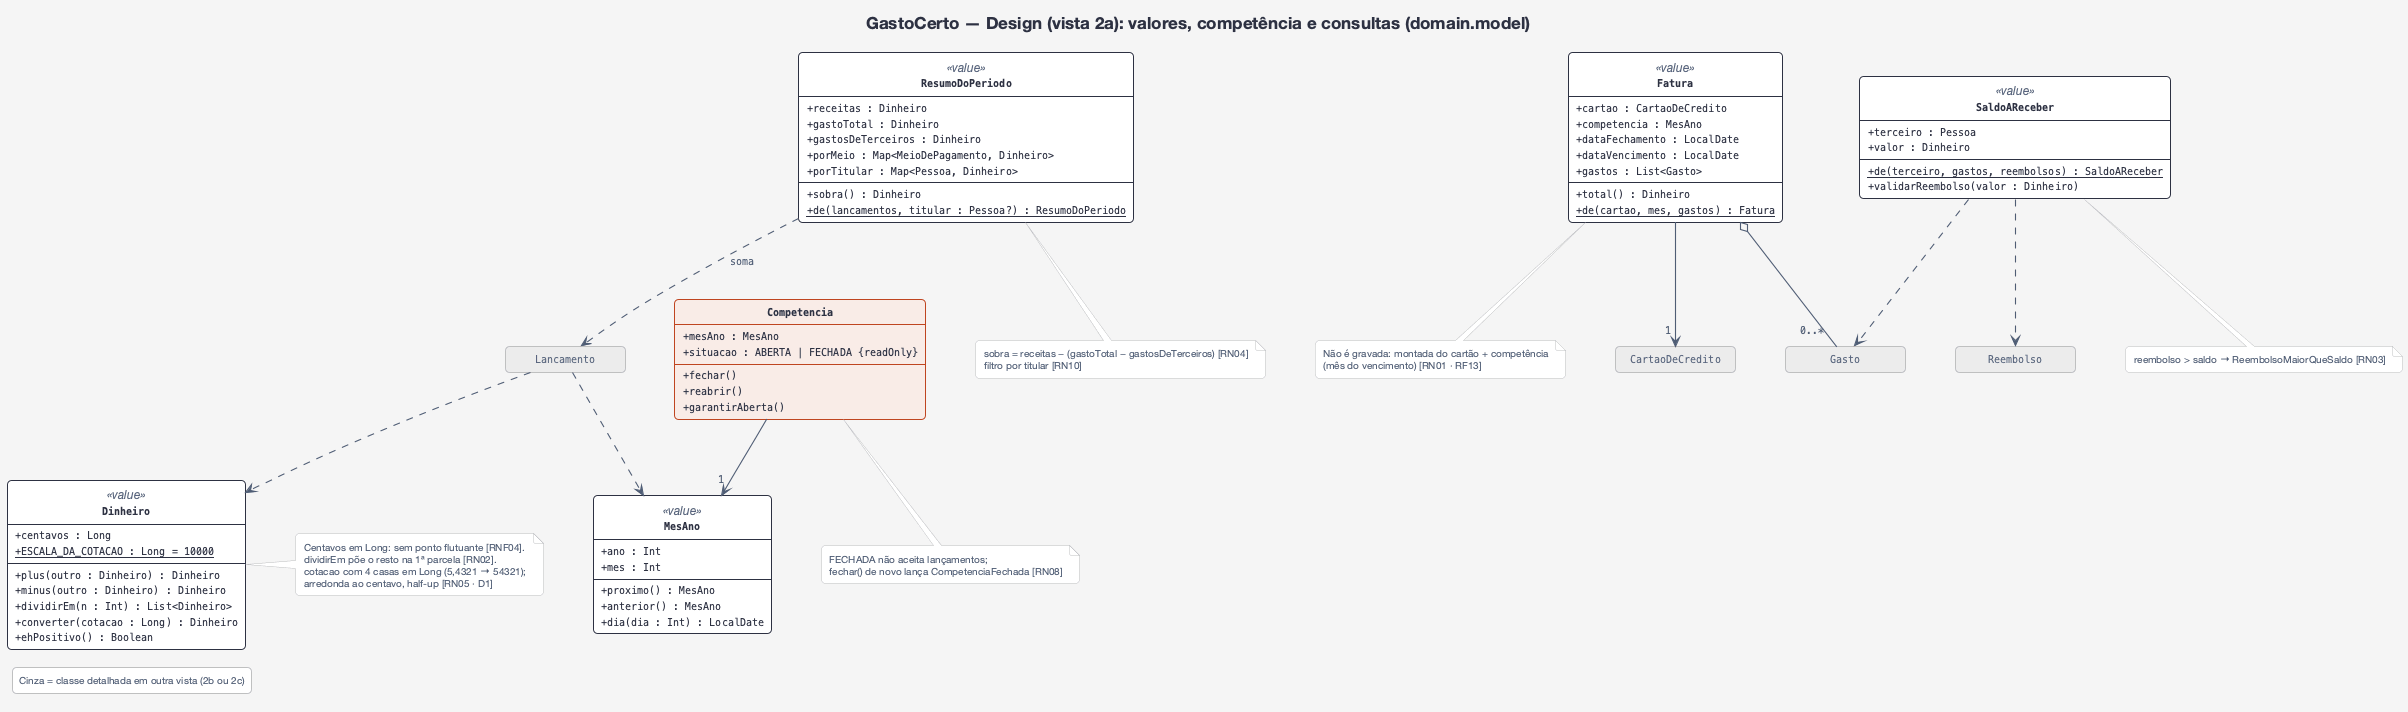

The diagram above was rendered by PlantUML. Its source (embedded in the PNG):
@startuml design-2a-dominio-valores
!include estilo.iuml
hide circle
hide empty members
hide <<ref>> members
hide <<ref>> stereotype
hide <<foco>> stereotype
title GastoCerto — Design (vista 2a): valores, competência e consultas (domain.model)

class Dinheiro <<value>> {
  + centavos : Long
  + {static} ESCALA_DA_COTACAO : Long = 10000
  + plus(outro : Dinheiro) : Dinheiro
  + minus(outro : Dinheiro) : Dinheiro
  + dividirEm(n : Int) : List<Dinheiro>
  + converter(cotacao : Long) : Dinheiro
  + ehPositivo() : Boolean
}
class MesAno <<value>> {
  + ano : Int
  + mes : Int
  + proximo() : MesAno
  + anterior() : MesAno
  + dia(dia : Int) : LocalDate
}
class Competencia <<foco>> {
  + mesAno : MesAno
  + situacao : ABERTA | FECHADA {readOnly}
  + fechar()
  + reabrir()
  + garantirAberta()
}
class ResumoDoPeriodo <<value>> {
  + receitas : Dinheiro
  + gastoTotal : Dinheiro
  + gastosDeTerceiros : Dinheiro
  + porMeio : Map<MeioDePagamento, Dinheiro>
  + porTitular : Map<Pessoa, Dinheiro>
  + sobra() : Dinheiro
  + {static} de(lancamentos, titular : Pessoa?) : ResumoDoPeriodo
}
class SaldoAReceber <<value>> {
  + terceiro : Pessoa
  + valor : Dinheiro
  + {static} de(terceiro, gastos, reembolsos) : SaldoAReceber
  + validarReembolso(valor : Dinheiro)
}
class Fatura <<value>> {
  + cartao : CartaoDeCredito
  + competencia : MesAno
  + dataFechamento : LocalDate
  + dataVencimento : LocalDate
  + gastos : List<Gasto>
  + total() : Dinheiro
  + {static} de(cartao, mes, gastos) : Fatura
}
class Lancamento <<ref>>
class Gasto <<ref>>
class Reembolso <<ref>>
class CartaoDeCredito <<ref>>

Competencia --> "1" MesAno
ResumoDoPeriodo ..> Lancamento : soma
SaldoAReceber ..> Gasto
SaldoAReceber ..> Reembolso
Fatura --> "1" CartaoDeCredito
Fatura o-- "0..*" Gasto
Lancamento ..> Dinheiro
Lancamento ..> MesAno

note right of Dinheiro
  Centavos em Long: sem ponto flutuante [RNF04].
  dividirEm põe o resto na 1ª parcela [RN02].
  cotacao com 4 casas em Long (5,4321 → 54321);
  arredonda ao centavo, half-up [RN05 · D1]
end note
note bottom of Competencia
  FECHADA não aceita lançamentos;
  fechar() de novo lança CompetenciaFechada [RN08]
end note
note bottom of ResumoDoPeriodo
  sobra = receitas − (gastoTotal − gastosDeTerceiros) [RN04]
  filtro por titular [RN10]
end note
note bottom of SaldoAReceber
  reembolso > saldo → ReembolsoMaiorQueSaldo [RN03]
end note
note bottom of Fatura
  Não é gravada: montada do cartão + competência
  (mês do vencimento) [RN01 · RF13]
end note
legend left
  Cinza = classe detalhada em outra vista (2b ou 2c)
endlegend
@enduml